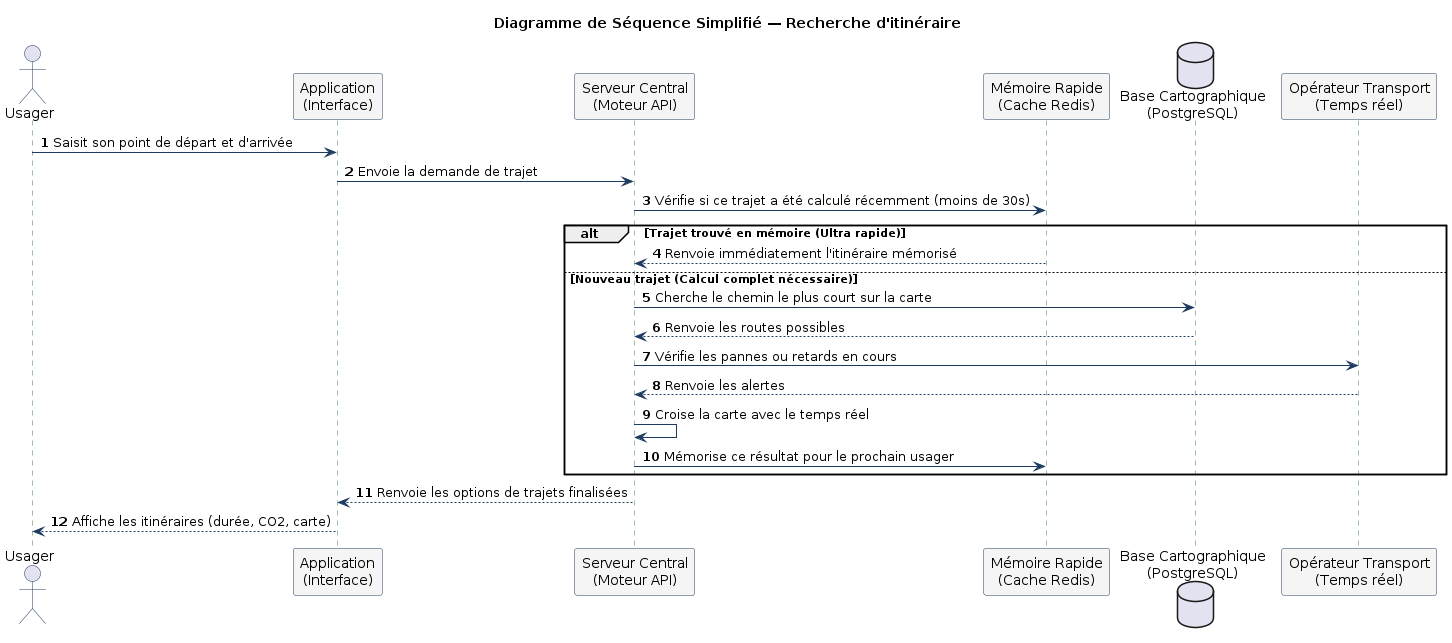

The diagram above was rendered by PlantUML. Its source (embedded in the PNG):
@startuml
skinparam sequence {
  ArrowColor #1E3A5F
  ActorBorderColor #1E3A5F
  LifeLineBorderColor #2D7D46
  ParticipantBackgroundColor #F5F5F5
  ParticipantBorderColor #1E3A5F
}
title Diagramme de Séquence Simplifié — Recherche d'itinéraire

actor "Usager" as U
participant "Application\n(Interface)" as FE
participant "Serveur Central\n(Moteur API)" as API
participant "Mémoire Rapide\n(Cache Redis)" as Cache
database "Base Cartographique\n(PostgreSQL)" as PG
participant "Opérateur Transport\n(Temps réel)" as GTFS

autonumber

U -> FE : Saisit son point de départ et d'arrivée
FE -> API : Envoie la demande de trajet

API -> Cache : Vérifie si ce trajet a été calculé récemment (moins de 30s)

alt Trajet trouvé en mémoire (Ultra rapide)
  Cache --> API : Renvoie immédiatement l'itinéraire mémorisé
else Nouveau trajet (Calcul complet nécessaire)
  API -> PG : Cherche le chemin le plus court sur la carte
  PG --> API : Renvoie les routes possibles
  API -> GTFS : Vérifie les pannes ou retards en cours
  GTFS --> API : Renvoie les alertes
  API -> API : Croise la carte avec le temps réel
  API -> Cache : Mémorise ce résultat pour le prochain usager
end

API --> FE : Renvoie les options de trajets finalisées
FE --> U : Affiche les itinéraires (durée, CO2, carte)
@enduml